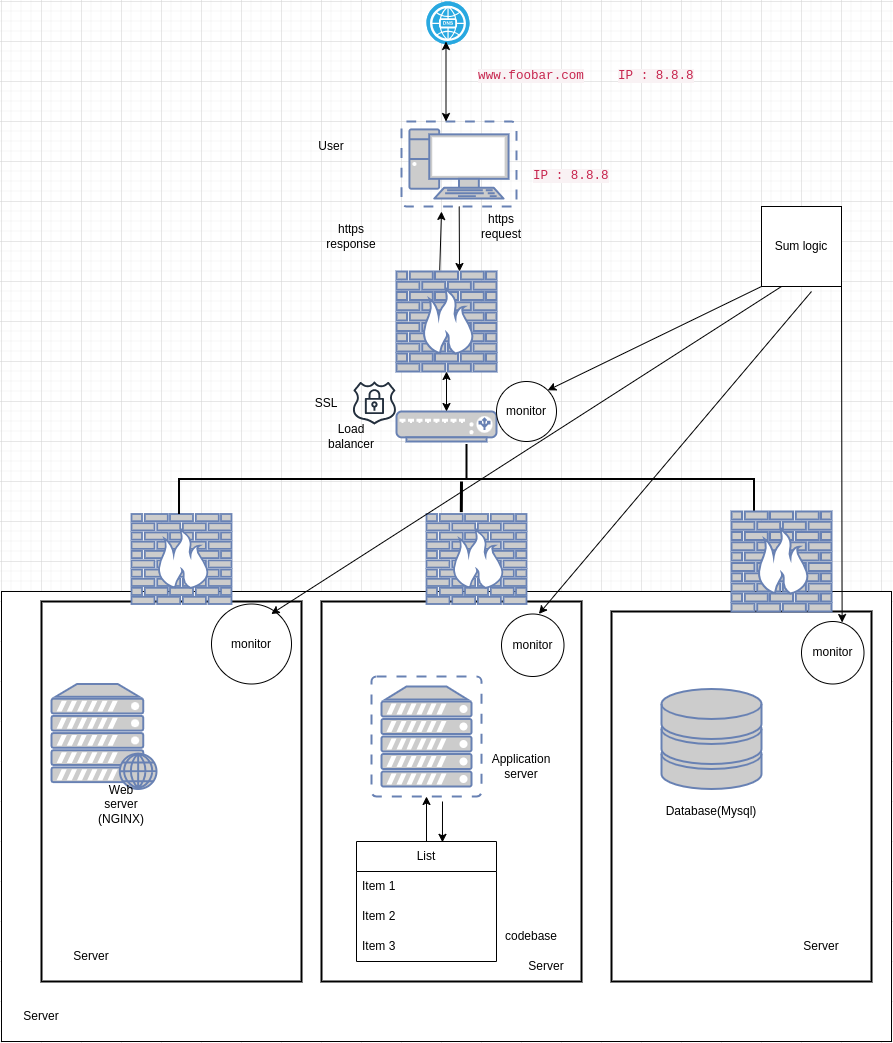

The diagram above was exported from draw.io. Its source (the exported page's mxGraphModel, read from the mxfile embedded in the PNG):
<mxGraphModel dx="993" dy="1643" grid="1" gridSize="10" guides="1" tooltips="1" connect="1" arrows="1" fold="1" page="1" pageScale="1" pageWidth="850" pageHeight="1100" math="0" shadow="0">
  <root>
    <mxCell id="0" />
    <mxCell id="1" parent="0" />
    <mxCell id="yAZTAsiIsvVZsPPOWLkZ-27" value="" style="rounded=0;whiteSpace=wrap;html=1;" vertex="1" parent="1">
      <mxGeometry y="510" width="890" height="450" as="geometry" />
    </mxCell>
    <mxCell id="yAZTAsiIsvVZsPPOWLkZ-31" value="" style="rounded=0;whiteSpace=wrap;html=1;strokeWidth=2;" vertex="1" parent="1">
      <mxGeometry x="610" y="530" width="260" height="370" as="geometry" />
    </mxCell>
    <mxCell id="OEEQtvgdeESq3HOqxyfH-1" value="" style="rounded=0;whiteSpace=wrap;html=1;strokeWidth=2;" parent="1" vertex="1">
      <mxGeometry x="320" y="520" width="260" height="380" as="geometry" />
    </mxCell>
    <mxCell id="OEEQtvgdeESq3HOqxyfH-6" value="" style="fontColor=#0066CC;verticalAlign=top;verticalLabelPosition=bottom;labelPosition=center;align=center;html=1;outlineConnect=0;fillColor=#CCCCCC;strokeColor=#6881B3;gradientColor=none;gradientDirection=north;strokeWidth=2;shape=mxgraph.networks.virtual_pc;" parent="1" vertex="1">
      <mxGeometry x="400" y="40" width="115" height="85" as="geometry" />
    </mxCell>
    <mxCell id="OEEQtvgdeESq3HOqxyfH-8" value="" style="fontColor=#0066CC;verticalAlign=top;verticalLabelPosition=bottom;labelPosition=center;align=center;html=1;outlineConnect=0;fillColor=#CCCCCC;strokeColor=#6881B3;gradientColor=none;gradientDirection=north;strokeWidth=2;shape=mxgraph.networks.virtual_server;" parent="1" vertex="1">
      <mxGeometry x="370" y="595" width="110" height="120" as="geometry" />
    </mxCell>
    <mxCell id="OEEQtvgdeESq3HOqxyfH-9" value="" style="fontColor=#0066CC;verticalAlign=top;verticalLabelPosition=bottom;labelPosition=center;align=center;html=1;outlineConnect=0;fillColor=#CCCCCC;strokeColor=#6881B3;gradientColor=none;gradientDirection=north;strokeWidth=2;shape=mxgraph.networks.storage;" parent="1" vertex="1">
      <mxGeometry x="660" y="607.5" width="100" height="100" as="geometry" />
    </mxCell>
    <mxCell id="OEEQtvgdeESq3HOqxyfH-10" value="List" style="swimlane;fontStyle=0;childLayout=stackLayout;horizontal=1;startSize=30;horizontalStack=0;resizeParent=1;resizeParentMax=0;resizeLast=0;collapsible=1;marginBottom=0;whiteSpace=wrap;html=1;" parent="1" vertex="1">
      <mxGeometry x="355" y="760" width="140" height="120" as="geometry" />
    </mxCell>
    <mxCell id="OEEQtvgdeESq3HOqxyfH-11" value="Item 1" style="text;strokeColor=none;fillColor=none;align=left;verticalAlign=middle;spacingLeft=4;spacingRight=4;overflow=hidden;points=[[0,0.5],[1,0.5]];portConstraint=eastwest;rotatable=0;whiteSpace=wrap;html=1;" parent="OEEQtvgdeESq3HOqxyfH-10" vertex="1">
      <mxGeometry y="30" width="140" height="30" as="geometry" />
    </mxCell>
    <mxCell id="OEEQtvgdeESq3HOqxyfH-12" value="Item 2" style="text;strokeColor=none;fillColor=none;align=left;verticalAlign=middle;spacingLeft=4;spacingRight=4;overflow=hidden;points=[[0,0.5],[1,0.5]];portConstraint=eastwest;rotatable=0;whiteSpace=wrap;html=1;" parent="OEEQtvgdeESq3HOqxyfH-10" vertex="1">
      <mxGeometry y="60" width="140" height="30" as="geometry" />
    </mxCell>
    <mxCell id="OEEQtvgdeESq3HOqxyfH-13" value="Item 3" style="text;strokeColor=none;fillColor=none;align=left;verticalAlign=middle;spacingLeft=4;spacingRight=4;overflow=hidden;points=[[0,0.5],[1,0.5]];portConstraint=eastwest;rotatable=0;whiteSpace=wrap;html=1;" parent="OEEQtvgdeESq3HOqxyfH-10" vertex="1">
      <mxGeometry y="90" width="140" height="30" as="geometry" />
    </mxCell>
    <mxCell id="OEEQtvgdeESq3HOqxyfH-17" value="" style="endArrow=classic;html=1;rounded=0;" parent="1" source="OEEQtvgdeESq3HOqxyfH-6" edge="1">
      <mxGeometry width="50" height="50" relative="1" as="geometry">
        <mxPoint x="390" y="190" as="sourcePoint" />
        <mxPoint x="458" y="190" as="targetPoint" />
      </mxGeometry>
    </mxCell>
    <mxCell id="OEEQtvgdeESq3HOqxyfH-18" value="" style="endArrow=classic;html=1;rounded=0;exitX=0.432;exitY=-0.01;exitDx=0;exitDy=0;exitPerimeter=0;" parent="1" edge="1" source="yAZTAsiIsvVZsPPOWLkZ-12">
      <mxGeometry width="50" height="50" relative="1" as="geometry">
        <mxPoint x="440" y="180" as="sourcePoint" />
        <mxPoint x="440" y="130" as="targetPoint" />
      </mxGeometry>
    </mxCell>
    <mxCell id="OEEQtvgdeESq3HOqxyfH-21" value="" style="endArrow=classic;html=1;rounded=0;exitX=0.5;exitY=0;exitDx=0;exitDy=0;" parent="1" source="OEEQtvgdeESq3HOqxyfH-10" target="OEEQtvgdeESq3HOqxyfH-8" edge="1">
      <mxGeometry width="50" height="50" relative="1" as="geometry">
        <mxPoint x="415" y="520" as="sourcePoint" />
        <mxPoint x="465" y="470" as="targetPoint" />
      </mxGeometry>
    </mxCell>
    <mxCell id="OEEQtvgdeESq3HOqxyfH-22" value="" style="endArrow=classic;html=1;rounded=0;entryX=0.614;entryY=0.007;entryDx=0;entryDy=0;entryPerimeter=0;" parent="1" target="OEEQtvgdeESq3HOqxyfH-10" edge="1">
      <mxGeometry width="50" height="50" relative="1" as="geometry">
        <mxPoint x="441" y="720" as="sourcePoint" />
        <mxPoint x="445.85" y="605.5999999999999" as="targetPoint" />
      </mxGeometry>
    </mxCell>
    <mxCell id="OEEQtvgdeESq3HOqxyfH-30" value="Database(Mysql)" style="text;html=1;strokeColor=none;fillColor=none;align=center;verticalAlign=middle;whiteSpace=wrap;rounded=0;" parent="1" vertex="1">
      <mxGeometry x="680" y="715" width="60" height="30" as="geometry" />
    </mxCell>
    <mxCell id="OEEQtvgdeESq3HOqxyfH-31" value="codebase" style="text;html=1;strokeColor=none;fillColor=none;align=center;verticalAlign=middle;whiteSpace=wrap;rounded=0;" parent="1" vertex="1">
      <mxGeometry x="500" y="840" width="60" height="30" as="geometry" />
    </mxCell>
    <mxCell id="OEEQtvgdeESq3HOqxyfH-32" value="Application server" style="text;html=1;strokeColor=none;fillColor=none;align=center;verticalAlign=middle;whiteSpace=wrap;rounded=0;" parent="1" vertex="1">
      <mxGeometry x="490" y="670" width="60" height="30" as="geometry" />
    </mxCell>
    <mxCell id="OEEQtvgdeESq3HOqxyfH-33" value="&lt;span style=&quot;color: rgb(199, 37, 78); font-family: Menlo, Monaco, Consolas, &amp;quot;Courier New&amp;quot;, monospace; font-size: 12.6px; font-style: normal; font-variant-ligatures: normal; font-variant-caps: normal; font-weight: 400; letter-spacing: normal; orphans: 2; text-align: start; text-indent: 0px; text-transform: none; widows: 2; word-spacing: 0px; -webkit-text-stroke-width: 0px; background-color: rgb(249, 242, 244); text-decoration-thickness: initial; text-decoration-style: initial; text-decoration-color: initial; float: none; display: inline !important;&quot;&gt;www.foobar.com&lt;/span&gt;" style="text;html=1;strokeColor=none;fillColor=none;align=center;verticalAlign=middle;whiteSpace=wrap;rounded=0;" parent="1" vertex="1">
      <mxGeometry x="500" y="-20" width="60" height="30" as="geometry" />
    </mxCell>
    <mxCell id="OEEQtvgdeESq3HOqxyfH-34" value="https request" style="text;html=1;strokeColor=none;fillColor=none;align=center;verticalAlign=middle;whiteSpace=wrap;rounded=0;" parent="1" vertex="1">
      <mxGeometry x="470" y="130" width="60" height="30" as="geometry" />
    </mxCell>
    <mxCell id="OEEQtvgdeESq3HOqxyfH-36" value="https response" style="text;html=1;strokeColor=none;fillColor=none;align=center;verticalAlign=middle;whiteSpace=wrap;rounded=0;" parent="1" vertex="1">
      <mxGeometry x="320" y="140" width="60" height="30" as="geometry" />
    </mxCell>
    <mxCell id="OEEQtvgdeESq3HOqxyfH-45" value="" style="rounded=0;whiteSpace=wrap;html=1;strokeWidth=2;" parent="1" vertex="1">
      <mxGeometry x="40" y="520" width="260" height="380" as="geometry" />
    </mxCell>
    <mxCell id="OEEQtvgdeESq3HOqxyfH-7" value="" style="fontColor=#0066CC;verticalAlign=top;verticalLabelPosition=bottom;labelPosition=center;align=center;html=1;outlineConnect=0;fillColor=#CCCCCC;strokeColor=#6881B3;gradientColor=none;gradientDirection=north;strokeWidth=2;shape=mxgraph.networks.web_server;" parent="1" vertex="1">
      <mxGeometry x="50" y="602.5" width="105" height="105" as="geometry" />
    </mxCell>
    <mxCell id="OEEQtvgdeESq3HOqxyfH-46" value="" style="fontColor=#0066CC;verticalAlign=top;verticalLabelPosition=bottom;labelPosition=center;align=center;html=1;outlineConnect=0;fillColor=#CCCCCC;strokeColor=#6881B3;gradientColor=none;gradientDirection=north;strokeWidth=2;shape=mxgraph.networks.load_balancer;" parent="1" vertex="1">
      <mxGeometry x="395" y="330" width="100" height="30" as="geometry" />
    </mxCell>
    <mxCell id="OEEQtvgdeESq3HOqxyfH-49" value="Server" style="text;html=1;strokeColor=none;fillColor=none;align=center;verticalAlign=middle;whiteSpace=wrap;rounded=0;" parent="1" vertex="1">
      <mxGeometry x="790" y="850" width="60" height="30" as="geometry" />
    </mxCell>
    <mxCell id="OEEQtvgdeESq3HOqxyfH-50" value="Server" style="text;html=1;strokeColor=none;fillColor=none;align=center;verticalAlign=middle;whiteSpace=wrap;rounded=0;" parent="1" vertex="1">
      <mxGeometry x="60" y="860" width="60" height="30" as="geometry" />
    </mxCell>
    <mxCell id="OEEQtvgdeESq3HOqxyfH-51" value="Web server (NGINX)" style="text;html=1;strokeColor=none;fillColor=none;align=center;verticalAlign=middle;whiteSpace=wrap;rounded=0;" parent="1" vertex="1">
      <mxGeometry x="90" y="707.5" width="60" height="30" as="geometry" />
    </mxCell>
    <mxCell id="OEEQtvgdeESq3HOqxyfH-52" value="Load balancer" style="text;html=1;strokeColor=none;fillColor=none;align=center;verticalAlign=middle;whiteSpace=wrap;rounded=0;" parent="1" vertex="1">
      <mxGeometry x="320" y="340" width="60" height="30" as="geometry" />
    </mxCell>
    <mxCell id="yAZTAsiIsvVZsPPOWLkZ-2" value="monitor" style="ellipse;whiteSpace=wrap;html=1;aspect=fixed;" vertex="1" parent="1">
      <mxGeometry x="210" y="522.5" width="80" height="80" as="geometry" />
    </mxCell>
    <mxCell id="yAZTAsiIsvVZsPPOWLkZ-3" value="monitor" style="ellipse;whiteSpace=wrap;html=1;aspect=fixed;" vertex="1" parent="1">
      <mxGeometry x="500" y="532.5" width="62.5" height="62.5" as="geometry" />
    </mxCell>
    <mxCell id="yAZTAsiIsvVZsPPOWLkZ-4" value="monitor" style="ellipse;whiteSpace=wrap;html=1;aspect=fixed;" vertex="1" parent="1">
      <mxGeometry x="495" y="300" width="60" height="60" as="geometry" />
    </mxCell>
    <mxCell id="yAZTAsiIsvVZsPPOWLkZ-5" value="Sum logic" style="whiteSpace=wrap;html=1;aspect=fixed;" vertex="1" parent="1">
      <mxGeometry x="760" y="125" width="80" height="80" as="geometry" />
    </mxCell>
    <mxCell id="yAZTAsiIsvVZsPPOWLkZ-6" value="" style="fontColor=#0066CC;verticalAlign=top;verticalLabelPosition=bottom;labelPosition=center;align=center;html=1;outlineConnect=0;fillColor=#CCCCCC;strokeColor=#6881B3;gradientColor=none;gradientDirection=north;strokeWidth=2;shape=mxgraph.networks.firewall;" vertex="1" parent="1">
      <mxGeometry x="130" y="432.5" width="100" height="90" as="geometry" />
    </mxCell>
    <mxCell id="yAZTAsiIsvVZsPPOWLkZ-8" value="" style="fontColor=#0066CC;verticalAlign=top;verticalLabelPosition=bottom;labelPosition=center;align=center;html=1;outlineConnect=0;fillColor=#CCCCCC;strokeColor=#6881B3;gradientColor=none;gradientDirection=north;strokeWidth=2;shape=mxgraph.networks.firewall;" vertex="1" parent="1">
      <mxGeometry x="425" y="432.5" width="100" height="90" as="geometry" />
    </mxCell>
    <mxCell id="yAZTAsiIsvVZsPPOWLkZ-11" value="" style="strokeWidth=2;html=1;shape=mxgraph.flowchart.annotation_2;align=left;labelPosition=right;pointerEvents=1;rotation=90;" vertex="1" parent="1">
      <mxGeometry x="430" y="110" width="70" height="575" as="geometry" />
    </mxCell>
    <mxCell id="yAZTAsiIsvVZsPPOWLkZ-12" value="" style="fontColor=#0066CC;verticalAlign=top;verticalLabelPosition=bottom;labelPosition=center;align=center;html=1;outlineConnect=0;fillColor=#CCCCCC;strokeColor=#6881B3;gradientColor=none;gradientDirection=north;strokeWidth=2;shape=mxgraph.networks.firewall;" vertex="1" parent="1">
      <mxGeometry x="395" y="190" width="100" height="100" as="geometry" />
    </mxCell>
    <mxCell id="yAZTAsiIsvVZsPPOWLkZ-15" value="" style="endArrow=classic;startArrow=classic;html=1;rounded=0;entryX=0.5;entryY=1;entryDx=0;entryDy=0;entryPerimeter=0;" edge="1" parent="1" source="OEEQtvgdeESq3HOqxyfH-46" target="yAZTAsiIsvVZsPPOWLkZ-12">
      <mxGeometry width="50" height="50" relative="1" as="geometry">
        <mxPoint x="420" y="320" as="sourcePoint" />
        <mxPoint x="450" y="280" as="targetPoint" />
      </mxGeometry>
    </mxCell>
    <mxCell id="yAZTAsiIsvVZsPPOWLkZ-17" value="" style="endArrow=classic;html=1;rounded=0;entryX=1;entryY=0;entryDx=0;entryDy=0;exitX=0;exitY=1;exitDx=0;exitDy=0;" edge="1" parent="1" source="yAZTAsiIsvVZsPPOWLkZ-5" target="yAZTAsiIsvVZsPPOWLkZ-4">
      <mxGeometry width="50" height="50" relative="1" as="geometry">
        <mxPoint x="710" y="255" as="sourcePoint" />
        <mxPoint x="760" y="205" as="targetPoint" />
      </mxGeometry>
    </mxCell>
    <mxCell id="yAZTAsiIsvVZsPPOWLkZ-18" value="" style="endArrow=classic;html=1;rounded=0;entryX=0.993;entryY=0.291;entryDx=0;entryDy=0;exitX=0.25;exitY=1;exitDx=0;exitDy=0;entryPerimeter=0;" edge="1" parent="1" source="yAZTAsiIsvVZsPPOWLkZ-5">
      <mxGeometry width="50" height="50" relative="1" as="geometry">
        <mxPoint x="780.28" y="191.72" as="sourcePoint" />
        <mxPoint x="269.72" y="532.5000000000002" as="targetPoint" />
      </mxGeometry>
    </mxCell>
    <mxCell id="yAZTAsiIsvVZsPPOWLkZ-19" value="" style="endArrow=classic;html=1;rounded=0;entryX=0.598;entryY=-0.001;entryDx=0;entryDy=0;entryPerimeter=0;" edge="1" parent="1" target="yAZTAsiIsvVZsPPOWLkZ-3">
      <mxGeometry width="50" height="50" relative="1" as="geometry">
        <mxPoint x="810" y="210" as="sourcePoint" />
        <mxPoint x="611" y="332" as="targetPoint" />
      </mxGeometry>
    </mxCell>
    <mxCell id="yAZTAsiIsvVZsPPOWLkZ-21" value="" style="fillColor=#28A8E0;verticalLabelPosition=bottom;sketch=0;html=1;strokeColor=#ffffff;verticalAlign=top;align=center;points=[[0.145,0.145,0],[0.5,0,0],[0.855,0.145,0],[1,0.5,0],[0.855,0.855,0],[0.5,1,0],[0.145,0.855,0],[0,0.5,0]];pointerEvents=1;shape=mxgraph.cisco_safe.compositeIcon;bgIcon=ellipse;resIcon=mxgraph.cisco_safe.capability.dns;" vertex="1" parent="1">
      <mxGeometry x="425" y="-80" width="43" height="43" as="geometry" />
    </mxCell>
    <mxCell id="yAZTAsiIsvVZsPPOWLkZ-22" value="" style="endArrow=classic;startArrow=classic;html=1;rounded=0;entryX=0.5;entryY=1;entryDx=0;entryDy=0;entryPerimeter=0;exitX=0.387;exitY=0;exitDx=0;exitDy=0;exitPerimeter=0;" edge="1" parent="1" source="OEEQtvgdeESq3HOqxyfH-6">
      <mxGeometry width="50" height="50" relative="1" as="geometry">
        <mxPoint x="445" y="30" as="sourcePoint" />
        <mxPoint x="444.5" y="-40" as="targetPoint" />
      </mxGeometry>
    </mxCell>
    <mxCell id="yAZTAsiIsvVZsPPOWLkZ-23" value="&lt;font face=&quot;Menlo, Monaco, Consolas, Courier New, monospace&quot; color=&quot;#c7254e&quot;&gt;&lt;span style=&quot;font-size: 12.6px; background-color: rgb(249, 242, 244);&quot;&gt;IP : 8.8.8&lt;/span&gt;&lt;/font&gt;" style="text;whiteSpace=wrap;html=1;" vertex="1" parent="1">
      <mxGeometry x="615" y="-20" width="85" height="30" as="geometry" />
    </mxCell>
    <mxCell id="yAZTAsiIsvVZsPPOWLkZ-24" value="&lt;font face=&quot;Menlo, Monaco, Consolas, Courier New, monospace&quot; color=&quot;#c7254e&quot;&gt;&lt;span style=&quot;font-size: 12.6px; background-color: rgb(249, 242, 244);&quot;&gt;IP : 8.8.8&lt;/span&gt;&lt;/font&gt;" style="text;whiteSpace=wrap;html=1;" vertex="1" parent="1">
      <mxGeometry x="530" y="80" width="90" height="40" as="geometry" />
    </mxCell>
    <mxCell id="yAZTAsiIsvVZsPPOWLkZ-26" value="User" style="text;html=1;align=center;verticalAlign=middle;whiteSpace=wrap;rounded=0;" vertex="1" parent="1">
      <mxGeometry x="300" y="50" width="60" height="30" as="geometry" />
    </mxCell>
    <mxCell id="yAZTAsiIsvVZsPPOWLkZ-32" value="Server" style="text;html=1;strokeColor=none;fillColor=none;align=center;verticalAlign=middle;whiteSpace=wrap;rounded=0;" vertex="1" parent="1">
      <mxGeometry x="515" y="870" width="60" height="30" as="geometry" />
    </mxCell>
    <mxCell id="yAZTAsiIsvVZsPPOWLkZ-33" value="" style="fontColor=#0066CC;verticalAlign=top;verticalLabelPosition=bottom;labelPosition=center;align=center;html=1;outlineConnect=0;fillColor=#CCCCCC;strokeColor=#6881B3;gradientColor=none;gradientDirection=north;strokeWidth=2;shape=mxgraph.networks.firewall;" vertex="1" parent="1">
      <mxGeometry x="730" y="430" width="100" height="100" as="geometry" />
    </mxCell>
    <mxCell id="yAZTAsiIsvVZsPPOWLkZ-34" value="" style="endArrow=none;html=1;rounded=0;exitX=0.348;exitY=-0.021;exitDx=0;exitDy=0;exitPerimeter=0;strokeWidth=3;" edge="1" parent="1" source="yAZTAsiIsvVZsPPOWLkZ-8">
      <mxGeometry width="50" height="50" relative="1" as="geometry">
        <mxPoint x="410" y="450" as="sourcePoint" />
        <mxPoint x="460" y="400" as="targetPoint" />
      </mxGeometry>
    </mxCell>
    <mxCell id="yAZTAsiIsvVZsPPOWLkZ-35" value="Server" style="text;html=1;strokeColor=none;fillColor=none;align=center;verticalAlign=middle;whiteSpace=wrap;rounded=0;" vertex="1" parent="1">
      <mxGeometry x="10" y="920" width="60" height="30" as="geometry" />
    </mxCell>
    <mxCell id="yAZTAsiIsvVZsPPOWLkZ-38" value="monitor" style="ellipse;whiteSpace=wrap;html=1;aspect=fixed;" vertex="1" parent="1">
      <mxGeometry x="800" y="540" width="62.5" height="62.5" as="geometry" />
    </mxCell>
    <mxCell id="yAZTAsiIsvVZsPPOWLkZ-39" value="" style="endArrow=classic;html=1;rounded=0;exitX=1;exitY=1;exitDx=0;exitDy=0;entryX=0.65;entryY=0.016;entryDx=0;entryDy=0;entryPerimeter=0;" edge="1" parent="1" source="yAZTAsiIsvVZsPPOWLkZ-5" target="yAZTAsiIsvVZsPPOWLkZ-38">
      <mxGeometry width="50" height="50" relative="1" as="geometry">
        <mxPoint x="820" y="220" as="sourcePoint" />
        <mxPoint x="547" y="542" as="targetPoint" />
      </mxGeometry>
    </mxCell>
    <mxCell id="yAZTAsiIsvVZsPPOWLkZ-40" value="SSL" style="text;html=1;align=center;verticalAlign=middle;whiteSpace=wrap;rounded=0;" vertex="1" parent="1">
      <mxGeometry x="295" y="306.5" width="60" height="30" as="geometry" />
    </mxCell>
    <mxCell id="yAZTAsiIsvVZsPPOWLkZ-41" value="" style="sketch=0;outlineConnect=0;fontColor=#232F3E;gradientColor=none;fillColor=#232F3D;strokeColor=none;dashed=0;verticalLabelPosition=bottom;verticalAlign=top;align=center;html=1;fontSize=12;fontStyle=0;aspect=fixed;pointerEvents=1;shape=mxgraph.aws4.ssl_padlock;" vertex="1" parent="1">
      <mxGeometry x="350.87" y="300" width="44.13" height="43" as="geometry" />
    </mxCell>
  </root>
</mxGraphModel>